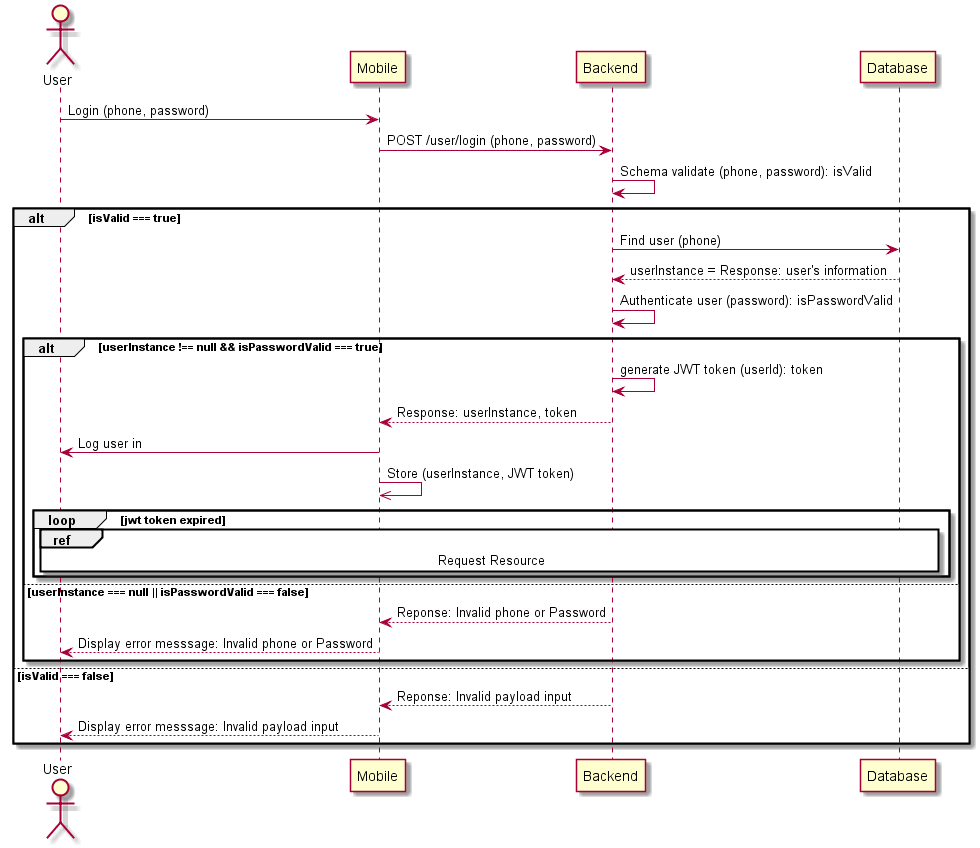

The diagram above was rendered by PlantUML. Its source (embedded in the PNG):
@startuml
actor User
User -> Mobile: Login (phone, password)
Mobile -> Backend: POST /user/login (phone, password)
Backend -> Backend: Schema validate (phone, password): isValid

alt isValid === true
  Backend -> Database: Find user (phone)
  Database --> Backend: userInstance = Response: user's information
  Backend -> Backend: Authenticate user (password): isPasswordValid

  alt userInstance !== null && isPasswordValid === true
    Backend -> Backend: generate JWT token (userId): token
    Backend --> Mobile: Response: userInstance, token
    Mobile -> User: Log user in
    Mobile ->> Mobile: Store (userInstance, JWT token)

    loop jwt token expired
      ref over User, Mobile, Backend, Database: Request Resource
    end

  else userInstance === null || isPasswordValid === false
    Backend --> Mobile: Reponse: Invalid phone or Password
    Mobile --> User: Display error messsage: Invalid phone or Password
  end

else isValid === false
  Backend --> Mobile: Reponse: Invalid payload input
  Mobile --> User: Display error messsage: Invalid payload input
end
@enduml